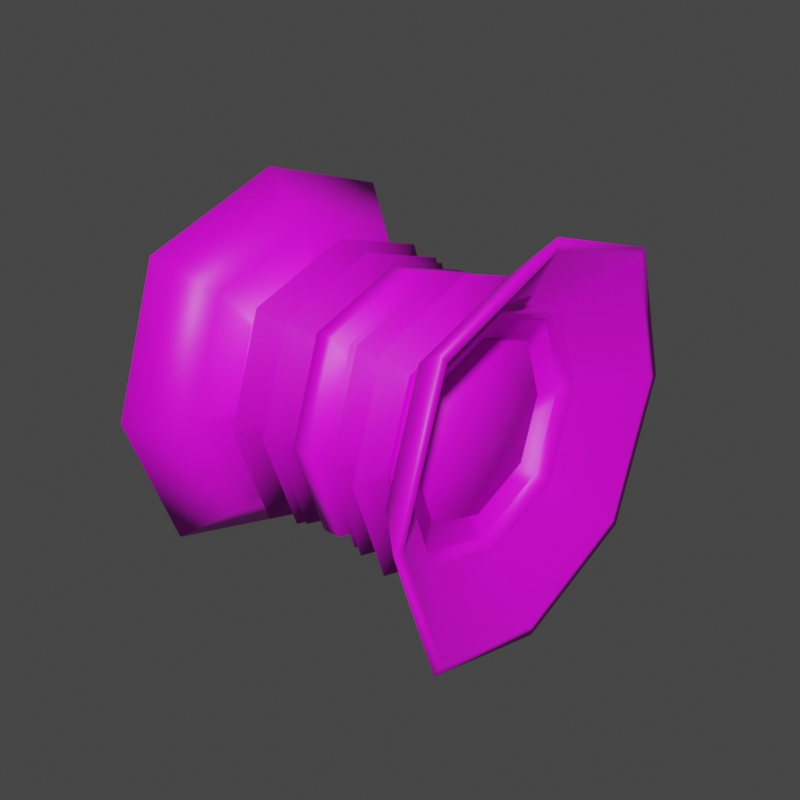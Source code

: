 # Source: 7.blend  (saved by Blender 3.2.14; exported with 4.5.12 LTS)
import bpy
from mathutils import Matrix  # noqa: F401  (used for matrix-valued properties, if any)

bpy.ops.wm.read_factory_settings(use_empty=True)
scene = bpy.context.scene
scene.name = 'Scene'

# ---- images (referenced by path relative to the original .blend; pixels are not part of the script)
import os
ASSET_DIR = os.environ.get("B2B_ASSET_DIR", "")  # directory of the original .blend (textures are referenced by path, not embedded)
HERE = os.path.dirname(os.path.abspath(__file__))  # packed textures are extracted next to this script under _unpacked/

def load_image(name, relpath, width, height, colorspace="sRGB"):
    """Load a texture the original file referenced (path relative to the .blend, or extracted next to this script)."""
    p = next((c for c in (os.path.join(HERE, relpath), os.path.join(ASSET_DIR, relpath)) if relpath and os.path.exists(c)), "")
    if p:
        img = bpy.data.images.load(p, check_existing=True)
        img.name = name
    else:  # same state as the original file: an image datablock whose file is absent (Cycles renders it pink)
        img = bpy.data.images.new(name, width, height)
        img.source = "FILE"
        img.filepath = "//" + (relpath or name)
    img.colorspace_settings.name = colorspace
    return img
img_wheel1 = load_image('Wheel1', 'Wheel1.png', 1024, 1024, 'sRGB')

# ---- materials (node trees are filled in below, after node groups)
mat_material_001 = bpy.data.materials.new('Material.001')
mat_material_001.use_transparent_shadow = False

# ---- material node trees
mat_material_001.use_nodes = True; mat_material_001.node_tree.nodes.clear()
_N = mat_material_001.node_tree.nodes; _L = mat_material_001.node_tree.links
n0 = _N.new('ShaderNodeBsdfPrincipled'); n0.name = 'Principled BSDF'; n0.location = (10, 300)
n0.distribution = 'GGX'
n0.subsurface_method = 'RANDOM_WALK_SKIN'
n0.inputs[3].default_value = 1.45
n0.inputs[27].default_value = (0.0, 0.0, 0.0, 1.0)
n0.inputs[28].default_value = 1.0
n1 = _N.new('ShaderNodeOutputMaterial'); n1.name = 'Material Output'; n1.location = (300, 300)
n2 = _N.new('ShaderNodeTexImage'); n2.name = 'Image Texture'; n2.location = (-369, 100)
n2.image = img_wheel1
_L.new(n0.outputs[0], n1.inputs[0])
_L.new(n2.outputs[0], n0.inputs[0])
n1.is_active_output = True

# ---- world
world_world = bpy.data.worlds.new('World'); scene.world = world_world
world_world.use_nodes = True; world_world.node_tree.nodes.clear()
_N = world_world.node_tree.nodes; _L = world_world.node_tree.links
n0 = _N.new('ShaderNodeOutputWorld'); n0.name = 'World Output'; n0.location = (300, 300)
n1 = _N.new('ShaderNodeBackground'); n1.name = 'Background'; n1.location = (10, 300)
n1.inputs[0].default_value = (0.05088, 0.05088, 0.05088, 1.0)
_L.new(n1.outputs[0], n0.inputs[0])
n0.is_active_output = True
world_world.color = (0.05088, 0.05088, 0.05088)
world_world.use_sun_shadow = False
world_world.sun_shadow_jitter_overblur = 0.0

# ---- meshes
me_cube_001 = bpy.data.meshes.new('Cube.001')
me_cube_001.from_pydata([(-1.415, -1.155, -1.13), (-1.415, -1.156, 1.127), (-1.415, 1.155, -1.13), (-1.415, 1.156, 1.127), (1.0, -0.8163, -0.7979), (1.0, -0.8172, 0.7976), (1.0, 0.8163, -0.7979), (1.0, 0.8172, 0.7976), (-1.415, -1.554, 0.01229), (-1.415, 1.554, 0.01229), (1.0, 1.098, 0.009385), (1.0, -1.098, 0.009385), (-1.415, -6.075e-09, -1.517), (-1.415, -6.075e-09, 1.517), (1.0, 1.571e-09, -1.073), (1.0, 1.571e-09, 1.073), (-1.415, -3.852e-09, -1.722), (-1.415, -1.307, -1.297), (-1.415, -1.765, 0.01296), (-1.415, -1.308, 1.295), (-1.415, -3.852e-09, 1.722), (-1.415, 1.308, 1.295), (-1.415, 1.765, 0.01296), (-1.415, 1.307, -1.297), (1.415, 1.765, 0.01296), (1.415, 1.307, -1.297), (1.415, -3.852e-09, -1.722), (1.415, -3.852e-09, 1.722), (1.415, -1.308, 1.295), (1.415, -1.765, 0.01296), (1.415, -1.307, -1.297), (1.415, 1.308, 1.295), (-0.728, 0.7835, 0.01158), (-0.728, -0.9927, 0.009048), (-0.728, 0.0, -0.7606), (-0.728, 0.0, 0.9704), (-0.728, -0.5846, -0.5582), (-0.728, -0.5867, 0.5576), (-0.728, 0.5867, 0.6222), (-0.728, 0.5846, -0.5582), (0.7747, -0.9927, 0.009048), (0.7747, 0.9927, 0.009048), (0.7747, -2.919e-09, -0.7802), (0.7747, 0.0, 0.9704), (0.7747, 0.5988, -0.5586), (0.7747, -0.6009, 0.5581), (0.7747, -0.5988, -0.5586), (0.7747, 0.6009, 0.5581), (-0.6955, 0.0, -0.3796), (-0.6955, -0.2862, -0.288), (-0.6955, -0.3872, 0.004739), (-0.6955, -0.2862, 0.288), (-0.6955, 0.0, 0.3796), (-0.6955, 0.2862, 0.288), (-0.6955, 0.3872, 0.004739), (-0.6955, 0.2862, -0.288), (0.6955, 0.3872, 0.004739), (1.0, 1.0, -1.0), (0.6955, 0.0, -0.3796), (0.6955, 0.0, 0.3796), (0.6955, -0.2862, 0.288), (0.6955, -0.3872, 0.004739), (0.6955, -0.2862, -0.288), (1.0, 1.0, 1.0), (-0.8717, 0.0, -0.9704), (-0.8717, -0.7402, -0.7142), (-0.8717, -0.9927, 0.009048), (-0.8717, -0.7415, 0.7138), (-0.8717, 0.0, 0.9704), (-0.8717, 0.7415, 0.7138), (-0.8717, 0.9927, 0.009048), (-0.8717, 0.7402, -0.7142), (0.8693, 0.9927, 0.009048), (0.8693, 0.7402, -0.7142), (0.8693, 0.0, -0.9704), (0.8693, 0.0, 0.9704), (0.8693, -0.7415, 0.7138), (0.8693, -0.9927, 0.009048), (0.8693, -0.7402, -0.7142), (0.8693, 0.7415, 0.7138), (0.7747, 0.7968, 0.00842), (0.7747, 0.7402, -0.7142), (0.7747, 0.0, -0.9704), (0.7747, -2.919e-09, 0.7802), (0.7747, -0.7415, 0.7138), (0.7747, -0.7968, 0.00842), (0.7747, -0.7402, -0.7142), (0.7747, 0.7415, 0.7138), (0.8342, 0.0, 0.0102), (0.8342, -0.7968, 0.00842), (0.8342, 0.7968, 0.00842), (0.8342, -2.919e-09, -0.7802), (0.8342, -2.919e-09, 0.7802), (0.8342, 0.5988, -0.5586), (0.8342, -0.6009, 0.5581), (0.8342, -0.5988, -0.5586), (0.8342, 0.6009, 0.5581), (1.415, 1.657, 0.01262), (1.415, 1.229, -1.212), (1.415, -2.719e-09, -1.617), (1.415, -1.23, 1.21), (1.415, -2.719e-09, 1.617), (1.415, -1.229, -1.212), (1.415, -1.657, 0.01262), (1.415, 1.23, 1.21), (0.9895, 1.137, 0.009508), (0.9895, -0.8448, 0.8281), (0.9895, -0.8439, -0.8283), (0.9895, 0.8448, 0.8281), (0.9895, 0.8439, -0.8283), (0.9895, 1.167e-09, -1.11), (0.9895, 1.167e-09, 1.11), (0.9895, -1.137, 0.009508), (0.7063, 0.9927, 0.009048), (0.7063, 0.7402, -0.7142), (0.7063, 0.0, -0.9704), (0.7063, 0.0, 0.9704), (0.7063, -0.7415, 0.7138), (0.7063, -0.9927, 0.009048), (0.7063, -0.7402, -0.7142), (0.7063, 0.7415, 0.7138), (0.7063, 0.7968, 0.00842), (0.7063, 0.5988, -0.5586), (0.7063, -2.919e-09, -0.7802), (0.7063, -2.919e-09, 0.7802), (0.7063, -0.6009, 0.5581), (0.7063, -0.7968, 0.00842), (0.7063, -0.5988, -0.5586), (0.7063, 0.6009, 0.5581), (-1.0, 0.0, -1.32), (-1.0, -1.0, -1.0), (-1.0, -1.353, 0.0102), (-1.0, -1.0, 1.0), (-1.0, 0.0, 1.32), (-1.0, 1.0, 1.0), (-1.0, 1.353, 0.0102), (-1.0, 1.0, -1.0), (1.0, 1.353, 0.0102), (0.6955, 0.2862, -0.288), (1.0, 0.0, -1.32), (1.0, 0.0, 1.32), (1.0, -1.0, 1.0), (1.0, -1.353, 0.0102), (1.0, -1.0, -1.0), (0.6955, 0.2862, 0.288), (-0.728, 0.0, -0.9704), (-0.728, -0.7402, -0.7142), (-0.728, -0.7824, 0.008375), (-0.728, -0.7415, 0.7138), (-0.728, 0.009552, 0.7639), (-0.728, 0.7415, 0.7884), (-0.728, 0.9927, 0.009048), (-0.728, 0.7402, -0.7142), (-0.9277, 0.0, 0.0102), (-0.9277, 0.7835, 0.01158), (-0.9277, -0.7824, 0.008375), (-0.9277, 0.0, -0.7606), (-0.9277, 0.009552, 0.7639), (-0.9277, -0.5846, -0.5582), (-0.9277, -0.5867, 0.5576), (-0.9277, 0.5867, 0.6222), (-0.9277, 0.5846, -0.5582), (-0.6324, 0.0, -1.265), (-0.6324, -0.9555, -0.9588), (-0.6324, -1.293, 0.01305), (-0.6324, -0.9555, 0.9588), (-0.6324, 0.0, 1.265), (-0.6324, 0.9555, 0.9588), (-0.6324, 1.293, 0.01305), (-0.6324, 0.9555, -0.9588), (0.6324, 1.293, 0.01305), (0.6324, 0.9555, -0.9588), (0.6324, 0.0, -1.265), (0.6324, 0.0, 1.265), (0.6324, -0.9555, 0.9588), (0.6324, -1.293, 0.01305), (0.6324, -0.9555, -0.9588), (0.6324, 0.9555, 0.9588), (-0.4254, 0.0, -0.4895), (-0.4254, -0.3683, -0.3716), (-0.4254, -0.4982, 0.007036), (-0.4254, -0.3683, 0.3716), (-0.4254, 0.0, 0.4895), (-0.4254, 0.3683, 0.3716), (-0.4254, 0.4982, 0.007036), (-0.4254, 0.3683, -0.3716), (0.4254, 0.4982, 0.007036), (0.4254, 0.3683, -0.3716), (0.4254, 0.0, -0.4895), (0.4254, 0.0, 0.4895), (0.4254, -0.3683, 0.3716), (0.4254, -0.4982, 0.007036), (0.4254, -0.3683, -0.3716), (0.4254, 0.3683, 0.3716), (-0.3551, 0.0, -1.206), (-0.3551, -0.9095, -0.915), (-0.3551, -1.23, 0.01479), (-0.3551, -0.9095, 0.915), (-0.3551, 0.0, 1.206), (-0.3551, 0.9095, 0.915), (-0.3551, 1.23, 0.01479), (-0.3551, 0.9095, -0.915), (0.3551, 1.23, 0.01479), (0.3551, 0.9095, -0.915), (0.3551, 0.0, -1.206), (0.3551, 0.0, 1.206), (0.3551, -0.9095, 0.915), (0.3551, -1.23, 0.01479), (0.3551, -0.9095, -0.915), (0.3551, 0.9095, 0.915), (-0.1838, 0.0, -0.4533), (-0.1838, -0.3401, -0.3444), (-0.1838, -0.46, 0.007845), (-0.1838, -0.3401, 0.3444), (-0.1838, 0.0, 0.4533), (-0.1838, 0.3401, 0.3444), (-0.1838, 0.46, 0.007845), (-0.1838, 0.3401, -0.3444), (0.1838, 0.46, 0.007845), (0.1838, 0.3401, -0.3444), (0.1838, 0.0, -0.4533), (0.1838, 0.0, 0.4533), (0.1838, -0.3401, 0.3444), (0.1838, -0.46, 0.007845), (0.1838, -0.3401, -0.3444), (0.1838, 0.3401, 0.3444), (-0.2665, 0.0, -1.174), (-0.2665, -0.8832, -0.8913), (-0.2665, -1.195, 0.01713), (-0.2665, -0.8832, 0.8913), (-0.2665, 0.0, 1.174), (-0.2665, 0.8832, 0.8913), (-0.2665, 1.195, 0.01713), (-0.2665, 0.8832, -0.8913), (0.2665, 1.195, 0.01713), (0.2665, 0.8832, -0.8913), (0.2665, 0.0, -1.174), (0.2665, 0.0, 1.174), (0.2665, -0.8832, 0.8913), (0.2665, -1.195, 0.01713), (0.2665, -0.8832, -0.8913), (0.2665, 0.8832, 0.8913), (-0.1364, -4.12e-09, -0.5272), (-0.1364, -0.3949, -0.4009), (-0.1364, -0.5342, 0.01003), (-0.1364, -0.3949, 0.4009), (-0.1364, -4.12e-09, 0.5272), (-0.1364, 0.3949, 0.4009), (-0.1364, 0.5342, 0.01003), (-0.1364, 0.3949, -0.4009), (0.1364, 0.5342, 0.01003), (0.1364, 0.3949, -0.4009), (0.1364, -4.12e-09, -0.5272), (0.1364, -4.12e-09, 0.5272), (0.1364, -0.3949, 0.4009), (0.1364, -0.5342, 0.01003), (0.1364, -0.3949, -0.4009), (0.1364, 0.3949, 0.4009), (-0.08104, -9.063e-09, -1.157), (-0.08104, -0.8687, -0.8789), (-0.08104, -1.175, 0.01905), (-0.08104, -0.8687, 0.8789), (-0.08104, -9.063e-09, 1.157), (-0.08104, 0.8687, 0.8789), (-0.08104, 1.175, 0.01905), (-0.08104, 0.8687, -0.8789), (0.08104, 1.175, 0.01905), (0.08104, 0.8687, -0.8789), (0.08104, -9.063e-09, -1.157), (0.08104, -9.063e-09, 1.157), (0.08104, -0.8687, 0.8789), (0.08104, -1.175, 0.01905), (0.08104, -0.8687, -0.8789), (0.08104, 0.8687, 0.8789)], [], [(65, 66, 33, 146), (264, 263, 273, 266), (75, 76, 84, 43), (271, 270, 261, 260), (258, 268, 272, 259), (269, 262, 261, 270), (272, 271, 260, 259), (72, 79, 87, 41), (265, 264, 266, 267), (66, 67, 148, 33), (71, 64, 145, 152), (78, 74, 82, 86), (273, 263, 262, 269), (265, 267, 268, 258), (74, 73, 81, 82), (70, 71, 152, 151), (0, 12, 16, 17), (1, 8, 18, 19), (3, 13, 20, 21), (2, 9, 22, 23), (97, 98, 25, 24), (98, 99, 26, 25), (100, 101, 27, 28), (102, 103, 29, 30), (8, 0, 17, 18), (9, 3, 21, 22), (104, 97, 24, 31), (103, 100, 28, 29), (12, 2, 23, 16), (13, 1, 19, 20), (99, 102, 30, 26), (101, 104, 31, 27), (36, 147, 155, 158), (39, 34, 156, 161), (147, 37, 159, 155), (32, 39, 161, 154), (67, 68, 35, 148), (68, 69, 150, 35), (64, 65, 146, 145), (69, 70, 151, 150), (44, 80, 90, 93), (83, 45, 94, 92), (80, 47, 96, 90), (46, 42, 91, 95), (79, 75, 43, 87), (73, 72, 41, 81), (76, 77, 40, 84), (77, 78, 86, 40), (17, 16, 129, 130), (19, 18, 131, 132), (21, 20, 133, 134), (23, 22, 135, 136), (24, 25, 57, 137), (25, 26, 139, 57), (28, 27, 140, 141), (30, 29, 142, 143), (18, 17, 130, 131), (22, 21, 134, 135), (31, 24, 137, 63), (29, 28, 141, 142), (16, 23, 136, 129), (20, 19, 132, 133), (26, 30, 143, 139), (27, 31, 63, 140), (12, 0, 65, 64), (8, 1, 67, 66), (13, 3, 69, 68), (9, 2, 71, 70), (6, 10, 72, 73), (14, 6, 73, 74), (15, 5, 76, 75), (11, 4, 78, 77), (0, 8, 66, 65), (3, 9, 70, 69), (10, 7, 79, 72), (5, 11, 77, 76), (2, 12, 64, 71), (1, 13, 68, 67), (4, 14, 74, 78), (7, 15, 75, 79), (47, 80, 121, 128), (86, 82, 115, 119), (46, 85, 126, 127), (84, 40, 118, 117), (41, 87, 120, 113), (45, 83, 124, 125), (44, 42, 123, 122), (40, 86, 119, 118), (88, 92, 94, 89), (91, 88, 89, 95), (93, 90, 88, 91), (90, 96, 92, 88), (47, 83, 92, 96), (45, 85, 89, 94), (85, 46, 95, 89), (42, 44, 93, 91), (111, 108, 104, 101), (110, 107, 102, 99), (112, 106, 100, 103), (108, 105, 97, 104), (107, 112, 103, 102), (106, 111, 101, 100), (109, 110, 99, 98), (105, 109, 98, 97), (10, 6, 109, 105), (6, 14, 110, 109), (5, 15, 111, 106), (4, 11, 112, 107), (7, 10, 105, 108), (11, 5, 106, 112), (14, 4, 107, 110), (15, 7, 108, 111), (121, 122, 114, 113), (122, 123, 115, 114), (125, 124, 116, 117), (127, 126, 118, 119), (128, 121, 113, 120), (126, 125, 117, 118), (123, 127, 119, 115), (124, 128, 120, 116), (85, 45, 125, 126), (87, 43, 116, 120), (81, 41, 113, 114), (42, 46, 127, 123), (82, 81, 114, 115), (83, 47, 128, 124), (43, 84, 117, 116), (80, 44, 122, 121), (48, 49, 130, 129), (50, 51, 132, 131), (52, 53, 134, 133), (54, 55, 136, 135), (138, 56, 137, 57), (58, 138, 57, 139), (59, 60, 141, 140), (61, 62, 143, 142), (49, 50, 131, 130), (53, 54, 135, 134), (56, 144, 63, 137), (60, 61, 142, 141), (55, 48, 129, 136), (51, 52, 133, 132), (62, 58, 139, 143), (144, 59, 140, 63), (36, 34, 145, 146), (37, 147, 33, 148), (38, 149, 35, 150), (39, 32, 151, 152), (147, 36, 146, 33), (32, 38, 150, 151), (34, 39, 152, 145), (149, 37, 148, 35), (153, 157, 160, 154), (156, 153, 154, 161), (158, 155, 153, 156), (155, 159, 157, 153), (149, 38, 160, 157), (34, 36, 158, 156), (37, 149, 157, 159), (38, 32, 154, 160), (162, 163, 49, 48), (164, 165, 51, 50), (166, 167, 53, 52), (168, 169, 55, 54), (171, 170, 56, 138), (172, 171, 138, 58), (173, 174, 60, 59), (175, 176, 62, 61), (163, 164, 50, 49), (167, 168, 54, 53), (170, 177, 144, 56), (174, 175, 61, 60), (169, 162, 48, 55), (165, 166, 52, 51), (176, 172, 58, 62), (177, 173, 59, 144), (178, 179, 163, 162), (180, 181, 165, 164), (182, 183, 167, 166), (184, 185, 169, 168), (187, 186, 170, 171), (188, 187, 171, 172), (189, 190, 174, 173), (191, 192, 176, 175), (179, 180, 164, 163), (183, 184, 168, 167), (186, 193, 177, 170), (190, 191, 175, 174), (185, 178, 162, 169), (181, 182, 166, 165), (192, 188, 172, 176), (193, 189, 173, 177), (194, 195, 179, 178), (196, 197, 181, 180), (198, 199, 183, 182), (200, 201, 185, 184), (203, 202, 186, 187), (204, 203, 187, 188), (205, 206, 190, 189), (207, 208, 192, 191), (195, 196, 180, 179), (199, 200, 184, 183), (202, 209, 193, 186), (206, 207, 191, 190), (201, 194, 178, 185), (197, 198, 182, 181), (208, 204, 188, 192), (209, 205, 189, 193), (210, 211, 195, 194), (212, 213, 197, 196), (214, 215, 199, 198), (216, 217, 201, 200), (219, 218, 202, 203), (220, 219, 203, 204), (221, 222, 206, 205), (223, 224, 208, 207), (211, 212, 196, 195), (215, 216, 200, 199), (218, 225, 209, 202), (222, 223, 207, 206), (217, 210, 194, 201), (213, 214, 198, 197), (224, 220, 204, 208), (225, 221, 205, 209), (226, 227, 211, 210), (228, 229, 213, 212), (230, 231, 215, 214), (232, 233, 217, 216), (235, 234, 218, 219), (236, 235, 219, 220), (237, 238, 222, 221), (239, 240, 224, 223), (227, 228, 212, 211), (231, 232, 216, 215), (234, 241, 225, 218), (238, 239, 223, 222), (233, 226, 210, 217), (229, 230, 214, 213), (240, 236, 220, 224), (241, 237, 221, 225), (242, 243, 227, 226), (244, 245, 229, 228), (246, 247, 231, 230), (248, 249, 233, 232), (251, 250, 234, 235), (252, 251, 235, 236), (253, 254, 238, 237), (255, 256, 240, 239), (243, 244, 228, 227), (247, 248, 232, 231), (250, 257, 241, 234), (254, 255, 239, 238), (249, 242, 226, 233), (245, 246, 230, 229), (256, 252, 236, 240), (257, 253, 237, 241), (258, 259, 243, 242), (260, 261, 245, 244), (262, 263, 247, 246), (264, 265, 249, 248), (267, 266, 250, 251), (268, 267, 251, 252), (269, 270, 254, 253), (271, 272, 256, 255), (259, 260, 244, 243), (263, 264, 248, 247), (266, 273, 257, 250), (270, 271, 255, 254), (265, 258, 242, 249), (261, 262, 246, 245), (272, 268, 252, 256), (273, 269, 253, 257)])
me_cube_001.polygons.foreach_set('use_smooth', [True] * 272)
_uv = me_cube_001.uv_layers.new(name='UVMap')
_uv.uv.foreach_set('vector', [0.1926, 0.07963, 0.2775, 0.07231, 0.2775, 0.07231, 0.1926, 0.07963, 0.5013, 0.3706, 0.6911, 0.4367, 0.7456, 0.5, 0.5013, 0.3794, 0.59, 0.625, 0.5838, 0.7094, 0.5838, 0.7094, 0.59, 0.625, 0.5013, 0.8706, 0.625, 0.8706, 0.625, 0.8794, 0.5013, 0.8794, 0.2456, 0.625, 0.2544, 0.625, 0.2544, 0.75, 0.2456, 0.75, 0.7456, 0.625, 0.7544, 0.625, 0.6883, 0.8161, 0.625, 0.8706, 0.2544, 0.75, 0.5013, 0.8706, 0.5013, 0.8794, 0.3089, 0.8133, 0.5011, 0.5333, 0.5838, 0.5406, 0.5838, 0.5406, 0.5011, 0.5333, 0.3089, 0.4367, 0.5013, 0.3706, 0.5013, 0.3794, 0.2544, 0.5, 0.2775, 0.07231, 0.3601, 0.07963, 0.3601, 0.07963, 0.2775, 0.07231, 0.1926, 0.2485, 0.1865, 0.1641, 0.1865, 0.1641, 0.1926, 0.2485, 0.4163, 0.7094, 0.4102, 0.625, 0.4102, 0.625, 0.4163, 0.7094, 0.7456, 0.5, 0.7544, 0.5, 0.7544, 0.625, 0.7456, 0.625, 0.2456, 0.5, 0.2544, 0.5, 0.2544, 0.625, 0.2456, 0.625, 0.4102, 0.625, 0.4163, 0.5406, 0.4163, 0.5406, 0.4102, 0.625, 0.2775, 0.2558, 0.1926, 0.2485, 0.1926, 0.2485, 0.2775, 0.2558, 0.1532, 0.06286, 0.1489, 0.1592, 0.1343, 0.1592, 0.1361, 0.04606, 0.3449, 0.06287, 0.2502, 0.05769, 0.2503, 0.04392, 0.3619, 0.04606, 0.3449, 0.2555, 0.3493, 0.1592, 0.3638, 0.1592, 0.3619, 0.2723, 0.1532, 0.2555, 0.2502, 0.2606, 0.2503, 0.2744, 0.1361, 0.2723, 0.5012, 0.5168, 0.3958, 0.5204, 0.3871, 0.5119, 0.5012, 0.5098, 0.3958, 0.5204, 0.3927, 0.625, 0.3853, 0.625, 0.3871, 0.5119, 0.6042, 0.7296, 0.6073, 0.625, 0.6147, 0.625, 0.6129, 0.7381, 0.3958, 0.7296, 0.5012, 0.7332, 0.5012, 0.7402, 0.3871, 0.7381, 0.2502, 0.05769, 0.1532, 0.06286, 0.1361, 0.04606, 0.2503, 0.04392, 0.2502, 0.2606, 0.3449, 0.2555, 0.3619, 0.2723, 0.2503, 0.2744, 0.6042, 0.5204, 0.5012, 0.5168, 0.5012, 0.5098, 0.6129, 0.5119, 0.5012, 0.7332, 0.6042, 0.7296, 0.6129, 0.7381, 0.5012, 0.7402, 0.1489, 0.1592, 0.1532, 0.2555, 0.1361, 0.2723, 0.1343, 0.1592, 0.3493, 0.1592, 0.3449, 0.06287, 0.3619, 0.04606, 0.3638, 0.1592, 0.3927, 0.625, 0.3958, 0.7296, 0.3871, 0.7381, 0.3853, 0.625, 0.6073, 0.625, 0.6042, 0.5204, 0.6129, 0.5119, 0.6147, 0.625, 0.24, 0.07049, 0.3028, 0.06146, 0.3028, 0.06146, 0.24, 0.07049, 0.24, 0.1971, 0.2314, 0.1338, 0.2314, 0.1338, 0.24, 0.1971, 0.3028, 0.06146, 0.3636, 0.07044, 0.3636, 0.07044, 0.3028, 0.06146, 0.3032, 0.2062, 0.24, 0.1971, 0.24, 0.1971, 0.3032, 0.2062, 0.3601, 0.07963, 0.3663, 0.1641, 0.3663, 0.1641, 0.3601, 0.07963, 0.3663, 0.1641, 0.3601, 0.2485, 0.3601, 0.2485, 0.3663, 0.1641, 0.1865, 0.1641, 0.1926, 0.07963, 0.1926, 0.07963, 0.1865, 0.1641, 0.3601, 0.2485, 0.2775, 0.2558, 0.2775, 0.2558, 0.3601, 0.2485, 0.4368, 0.56, 0.5011, 0.5514, 0.5011, 0.5514, 0.4368, 0.56, 0.5709, 0.625, 0.5633, 0.69, 0.5633, 0.69, 0.5709, 0.625, 0.5011, 0.5514, 0.5633, 0.56, 0.5633, 0.56, 0.5011, 0.5514, 0.4368, 0.69, 0.4293, 0.625, 0.4293, 0.625, 0.4368, 0.69, 0.5838, 0.5406, 0.59, 0.625, 0.59, 0.625, 0.5838, 0.5406, 0.4163, 0.5406, 0.5011, 0.5333, 0.5011, 0.5333, 0.4163, 0.5406, 0.5838, 0.7094, 0.5011, 0.7167, 0.5011, 0.7167, 0.5838, 0.7094, 0.5011, 0.7167, 0.4163, 0.7094, 0.4163, 0.7094, 0.5011, 0.7167, 0.3871, 0.01188, 0.3853, 0.125, 0.375, 0.125, 0.375, 0.0, 0.6129, 0.01188, 0.5012, 0.009737, 0.5013, 0.0, 0.625, 0.0, 0.6129, 0.2381, 0.6147, 0.125, 0.625, 0.125, 0.625, 0.25, 0.3871, 0.2381, 0.5012, 0.2402, 0.5013, 0.25, 0.375, 0.25, 0.5012, 0.5098, 0.3871, 0.5119, 0.375, 0.5, 0.5013, 0.5, 0.3871, 0.5119, 0.3853, 0.625, 0.375, 0.625, 0.375, 0.5, 0.6129, 0.7381, 0.6147, 0.625, 0.625, 0.625, 0.625, 0.75, 0.3871, 0.7381, 0.5012, 0.7402, 0.5013, 0.75, 0.375, 0.75, 0.5012, 0.009737, 0.3871, 0.01188, 0.375, 0.0, 0.5013, 0.0, 0.5012, 0.2402, 0.6129, 0.2381, 0.625, 0.25, 0.5013, 0.25, 0.6129, 0.5119, 0.5012, 0.5098, 0.5013, 0.5, 0.625, 0.5, 0.5012, 0.7402, 0.6129, 0.7381, 0.625, 0.75, 0.5013, 0.75, 0.3853, 0.125, 0.3871, 0.2381, 0.375, 0.25, 0.375, 0.125, 0.6147, 0.125, 0.6129, 0.01188, 0.625, 0.0, 0.625, 0.125, 0.3853, 0.625, 0.3871, 0.7381, 0.375, 0.75, 0.375, 0.625, 0.6147, 0.625, 0.6129, 0.5119, 0.625, 0.5, 0.625, 0.625, 0.4507, 0.125, 0.4529, 0.07757, 0.4588, 0.08342, 0.4558, 0.125, 0.5006, 0.07503, 0.5472, 0.07758, 0.5413, 0.08343, 0.5006, 0.07982, 0.5494, 0.125, 0.5472, 0.1724, 0.5413, 0.1666, 0.5443, 0.125, 0.5006, 0.1749, 0.4529, 0.1724, 0.4588, 0.1666, 0.5006, 0.1701, 0.4042, 0.5287, 0.5012, 0.5235, 0.5011, 0.5333, 0.4163, 0.5406, 0.3999, 0.625, 0.4042, 0.5287, 0.4163, 0.5406, 0.4102, 0.625, 0.6002, 0.625, 0.5958, 0.7213, 0.5838, 0.7094, 0.59, 0.625, 0.5012, 0.7265, 0.4042, 0.7213, 0.4163, 0.7094, 0.5011, 0.7167, 0.4529, 0.07757, 0.5006, 0.07503, 0.5006, 0.07982, 0.4588, 0.08342, 0.5472, 0.1724, 0.5006, 0.1749, 0.5006, 0.1701, 0.5413, 0.1666, 0.5012, 0.5235, 0.5958, 0.5287, 0.5838, 0.5406, 0.5011, 0.5333, 0.5958, 0.7213, 0.5012, 0.7265, 0.5011, 0.7167, 0.5838, 0.7094, 0.4529, 0.1724, 0.4507, 0.125, 0.4558, 0.125, 0.4588, 0.1666, 0.5472, 0.07758, 0.5494, 0.125, 0.5443, 0.125, 0.5413, 0.08343, 0.4042, 0.7213, 0.3999, 0.625, 0.4102, 0.625, 0.4163, 0.7094, 0.5958, 0.5287, 0.6002, 0.625, 0.59, 0.625, 0.5838, 0.5406, 0.5633, 0.56, 0.5011, 0.5514, 0.5011, 0.5514, 0.5633, 0.56, 0.4163, 0.7094, 0.4102, 0.625, 0.4102, 0.625, 0.4163, 0.7094, 0.4368, 0.69, 0.5011, 0.6986, 0.5011, 0.6986, 0.4368, 0.69, 0.5838, 0.7094, 0.5011, 0.7167, 0.5011, 0.7167, 0.5838, 0.7094, 0.5011, 0.5333, 0.5838, 0.5406, 0.5838, 0.5406, 0.5011, 0.5333, 0.5633, 0.69, 0.5709, 0.625, 0.5709, 0.625, 0.5633, 0.69, 0.4368, 0.56, 0.4293, 0.625, 0.4293, 0.625, 0.4368, 0.56, 0.5011, 0.7167, 0.4163, 0.7094, 0.4163, 0.7094, 0.5011, 0.7167, 0.5013, 0.625, 0.5709, 0.625, 0.5633, 0.69, 0.5011, 0.6986, 0.4293, 0.625, 0.5013, 0.625, 0.5011, 0.6986, 0.4368, 0.69, 0.4368, 0.56, 0.5011, 0.5514, 0.5013, 0.625, 0.4293, 0.625, 0.5011, 0.5514, 0.5633, 0.56, 0.5709, 0.625, 0.5013, 0.625, 0.5633, 0.56, 0.5709, 0.625, 0.5709, 0.625, 0.5633, 0.56, 0.5633, 0.69, 0.5011, 0.6986, 0.5011, 0.6986, 0.5633, 0.69, 0.5011, 0.6986, 0.4368, 0.69, 0.4368, 0.69, 0.5011, 0.6986, 0.4293, 0.625, 0.4368, 0.56, 0.4368, 0.56, 0.4293, 0.625, 0.604, 0.625, 0.6002, 0.5244, 0.6042, 0.5204, 0.6073, 0.625, 0.3961, 0.625, 0.3998, 0.7256, 0.3958, 0.7296, 0.3927, 0.625, 0.5012, 0.73, 0.6002, 0.7256, 0.6042, 0.7296, 0.5012, 0.7332, 0.6002, 0.5244, 0.5012, 0.52, 0.5012, 0.5168, 0.6042, 0.5204, 0.3998, 0.7256, 0.5012, 0.73, 0.5012, 0.7332, 0.3958, 0.7296, 0.6002, 0.7256, 0.604, 0.625, 0.6073, 0.625, 0.6042, 0.7296, 0.3998, 0.5244, 0.3961, 0.625, 0.3927, 0.625, 0.3958, 0.5204, 0.5012, 0.52, 0.3998, 0.5244, 0.3958, 0.5204, 0.5012, 0.5168, 0.5012, 0.5235, 0.4042, 0.5287, 0.3998, 0.5244, 0.5012, 0.52, 0.4042, 0.5287, 0.3999, 0.625, 0.3961, 0.625, 0.3998, 0.5244, 0.5958, 0.7213, 0.6002, 0.625, 0.604, 0.625, 0.6002, 0.7256, 0.4042, 0.7213, 0.5012, 0.7265, 0.5012, 0.73, 0.3998, 0.7256, 0.5958, 0.5287, 0.5012, 0.5235, 0.5012, 0.52, 0.6002, 0.5244, 0.5012, 0.7265, 0.5958, 0.7213, 0.6002, 0.7256, 0.5012, 0.73, 0.3999, 0.625, 0.4042, 0.7213, 0.3998, 0.7256, 0.3961, 0.625, 0.6002, 0.625, 0.5958, 0.5287, 0.6002, 0.5244, 0.604, 0.625, 0.5011, 0.5514, 0.4368, 0.56, 0.4163, 0.5406, 0.5011, 0.5333, 0.4368, 0.56, 0.4293, 0.625, 0.4102, 0.625, 0.4163, 0.5406, 0.5633, 0.69, 0.5709, 0.625, 0.59, 0.625, 0.5838, 0.7094, 0.4368, 0.69, 0.5011, 0.6986, 0.5011, 0.7167, 0.4163, 0.7094, 0.5633, 0.56, 0.5011, 0.5514, 0.5011, 0.5333, 0.5838, 0.5406, 0.5011, 0.6986, 0.5633, 0.69, 0.5838, 0.7094, 0.5011, 0.7167, 0.4293, 0.625, 0.4368, 0.69, 0.4163, 0.7094, 0.4102, 0.625, 0.5709, 0.625, 0.5633, 0.56, 0.5838, 0.5406, 0.59, 0.625, 0.5011, 0.6986, 0.5633, 0.69, 0.5633, 0.69, 0.5011, 0.6986, 0.5838, 0.5406, 0.59, 0.625, 0.59, 0.625, 0.5838, 0.5406, 0.4163, 0.5406, 0.5011, 0.5333, 0.5011, 0.5333, 0.4163, 0.5406, 0.4293, 0.625, 0.4368, 0.69, 0.4368, 0.69, 0.4293, 0.625, 0.4102, 0.625, 0.4163, 0.5406, 0.4163, 0.5406, 0.4102, 0.625, 0.5709, 0.625, 0.5633, 0.56, 0.5633, 0.56, 0.5709, 0.625, 0.59, 0.625, 0.5838, 0.7094, 0.5838, 0.7094, 0.59, 0.625, 0.5011, 0.5514, 0.4368, 0.56, 0.4368, 0.56, 0.5011, 0.5514, 0.1518, 0.625, 0.1518, 0.75, 0.125, 0.75, 0.125, 0.625, 0.5013, 0.9732, 0.625, 0.9732, 0.625, 1.0, 0.5013, 1.0, 0.8482, 0.625, 0.8482, 0.5, 0.875, 0.5, 0.875, 0.625, 0.5013, 0.2768, 0.375, 0.2768, 0.375, 0.25, 0.5013, 0.25, 0.3482, 0.5, 0.5013, 0.4732, 0.5013, 0.5, 0.375, 0.5, 0.3482, 0.625, 0.3482, 0.5, 0.375, 0.5, 0.375, 0.625, 0.6518, 0.625, 0.625, 0.7768, 0.625, 0.75, 0.625, 0.625, 0.5013, 0.7768, 0.3482, 0.75, 0.375, 0.75, 0.5013, 0.75, 0.375, 0.9732, 0.5013, 0.9732, 0.5013, 1.0, 0.375, 1.0, 0.625, 0.2768, 0.5013, 0.2768, 0.5013, 0.25, 0.625, 0.25, 0.5013, 0.4732, 0.6518, 0.5, 0.625, 0.5, 0.5013, 0.5, 0.625, 0.7768, 0.5013, 0.7768, 0.5013, 0.75, 0.625, 0.75, 0.1518, 0.5, 0.1518, 0.625, 0.125, 0.625, 0.125, 0.5, 0.8482, 0.75, 0.8482, 0.625, 0.875, 0.625, 0.875, 0.75, 0.3482, 0.75, 0.3482, 0.625, 0.375, 0.625, 0.375, 0.75, 0.6518, 0.5, 0.6518, 0.625, 0.625, 0.625, 0.625, 0.5, 0.2068, 0.1017, 0.1982, 0.165, 0.1787, 0.165, 0.1848, 0.0806, 0.3304, 0.1017, 0.2696, 0.09271, 0.2697, 0.07328, 0.3523, 0.08061, 0.3326, 0.2286, 0.3393, 0.1661, 0.3585, 0.165, 0.3523, 0.2495, 0.2068, 0.2283, 0.27, 0.2375, 0.2697, 0.2567, 0.1848, 0.2495, 0.2696, 0.09271, 0.2068, 0.1017, 0.1848, 0.0806, 0.2697, 0.07328, 0.27, 0.2375, 0.3326, 0.2286, 0.3523, 0.2495, 0.2697, 0.2567, 0.1982, 0.165, 0.2068, 0.2283, 0.1848, 0.2495, 0.1787, 0.165, 0.3393, 0.1661, 0.3304, 0.1017, 0.3523, 0.08061, 0.3585, 0.165, 0.5013, 0.125, 0.5707, 0.126, 0.5641, 0.1886, 0.5014, 0.1974, 0.4297, 0.125, 0.5013, 0.125, 0.5014, 0.1974, 0.4382, 0.1883, 0.4382, 0.0617, 0.5011, 0.05267, 0.5013, 0.125, 0.4297, 0.125, 0.5011, 0.05267, 0.5619, 0.06165, 0.5707, 0.126, 0.5013, 0.125, 0.3725, 0.1348, 0.3658, 0.1974, 0.3658, 0.1974, 0.3725, 0.1348, 0.2314, 0.1338, 0.24, 0.07049, 0.24, 0.07049, 0.2314, 0.1338, 0.3636, 0.07044, 0.3725, 0.1348, 0.3725, 0.1348, 0.3636, 0.07044, 0.3658, 0.1974, 0.3032, 0.2062, 0.3032, 0.2062, 0.3658, 0.1974, 0.1607, 0.625, 0.1607, 0.75, 0.1518, 0.75, 0.1518, 0.625, 0.5013, 0.9643, 0.625, 0.9643, 0.625, 0.9732, 0.5013, 0.9732, 0.8393, 0.625, 0.8393, 0.5, 0.8482, 0.5, 0.8482, 0.625, 0.5013, 0.2857, 0.3738, 0.2869, 0.375, 0.2768, 0.5013, 0.2768, 0.3393, 0.5, 0.5013, 0.4643, 0.5013, 0.4732, 0.3482, 0.5, 0.3393, 0.625, 0.3393, 0.5, 0.3482, 0.5, 0.3482, 0.625, 0.6607, 0.625, 0.625, 0.7857, 0.625, 0.7768, 0.6518, 0.625, 0.5013, 0.7857, 0.3393, 0.75, 0.3482, 0.75, 0.5013, 0.7768, 0.3738, 0.9631, 0.5013, 0.9643, 0.5013, 0.9732, 0.375, 0.9732, 0.6262, 0.2869, 0.5013, 0.2857, 0.5013, 0.2768, 0.625, 0.2768, 0.5013, 0.4643, 0.6607, 0.5, 0.6518, 0.5, 0.5013, 0.4732, 0.625, 0.7857, 0.5013, 0.7857, 0.5013, 0.7768, 0.625, 0.7768, 0.1607, 0.5, 0.1607, 0.625, 0.1518, 0.625, 0.1518, 0.5, 0.8381, 0.7512, 0.8393, 0.625, 0.8482, 0.625, 0.8482, 0.75, 0.3393, 0.75, 0.3393, 0.625, 0.3482, 0.625, 0.3482, 0.75, 0.6607, 0.5, 0.6607, 0.625, 0.6518, 0.625, 0.6518, 0.5, 0.1732, 0.625, 0.1732, 0.75, 0.1607, 0.75, 0.1607, 0.625, 0.5013, 0.9518, 0.625, 0.9518, 0.625, 0.9643, 0.5013, 0.9643, 0.8268, 0.625, 0.8268, 0.5, 0.8393, 0.5, 0.8393, 0.625, 0.5013, 0.2982, 0.3714, 0.3018, 0.3738, 0.2869, 0.5013, 0.2857, 0.3268, 0.5, 0.5013, 0.4518, 0.5013, 0.4643, 0.3393, 0.5, 0.3268, 0.625, 0.3268, 0.5, 0.3393, 0.5, 0.3393, 0.625, 0.6732, 0.625, 0.625, 0.7982, 0.625, 0.7857, 0.6607, 0.625, 0.5013, 0.7982, 0.3268, 0.75, 0.3393, 0.75, 0.5013, 0.7857, 0.3714, 0.9482, 0.5013, 0.9518, 0.5013, 0.9643, 0.3738, 0.9631, 0.6286, 0.3018, 0.5013, 0.2982, 0.5013, 0.2857, 0.6262, 0.2869, 0.5013, 0.4518, 0.6732, 0.5, 0.6607, 0.5, 0.5013, 0.4643, 0.625, 0.7982, 0.5013, 0.7982, 0.5013, 0.7857, 0.625, 0.7857, 0.1732, 0.5, 0.1732, 0.625, 0.1607, 0.625, 0.1607, 0.5, 0.8232, 0.7536, 0.8268, 0.625, 0.8393, 0.625, 0.8381, 0.7512, 0.3268, 0.75, 0.3268, 0.625, 0.3393, 0.625, 0.3393, 0.75, 0.6732, 0.5, 0.6732, 0.625, 0.6607, 0.625, 0.6607, 0.5, 0.1859, 0.625, 0.1859, 0.75, 0.1732, 0.75, 0.1732, 0.625, 0.5013, 0.9391, 0.625, 0.9391, 0.625, 0.9518, 0.5013, 0.9518, 0.8141, 0.625, 0.8141, 0.5, 0.8268, 0.5, 0.8268, 0.625, 0.5013, 0.3109, 0.3677, 0.3182, 0.3714, 0.3018, 0.5013, 0.2982, 0.3141, 0.5, 0.5013, 0.4391, 0.5013, 0.4518, 0.3268, 0.5, 0.3141, 0.625, 0.3141, 0.5, 0.3268, 0.5, 0.3268, 0.625, 0.6859, 0.625, 0.625, 0.8109, 0.625, 0.7982, 0.6732, 0.625, 0.5013, 0.8109, 0.3141, 0.75, 0.3268, 0.75, 0.5013, 0.7982, 0.3677, 0.9318, 0.5013, 0.9391, 0.5013, 0.9518, 0.3714, 0.9482, 0.6323, 0.3182, 0.5013, 0.3109, 0.5013, 0.2982, 0.6286, 0.3018, 0.5013, 0.4391, 0.6859, 0.5, 0.6732, 0.5, 0.5013, 0.4518, 0.625, 0.8109, 0.5013, 0.8109, 0.5013, 0.7982, 0.625, 0.7982, 0.1859, 0.5, 0.1859, 0.625, 0.1732, 0.625, 0.1732, 0.5, 0.8068, 0.7573, 0.8141, 0.625, 0.8268, 0.625, 0.8232, 0.7536, 0.3141, 0.75, 0.3141, 0.625, 0.3268, 0.625, 0.3268, 0.75, 0.6859, 0.5, 0.6859, 0.625, 0.6732, 0.625, 0.6732, 0.5, 0.2033, 0.625, 0.2033, 0.75, 0.1859, 0.75, 0.1859, 0.625, 0.5013, 0.9217, 0.625, 0.9217, 0.625, 0.9391, 0.5013, 0.9391, 0.7967, 0.625, 0.7967, 0.5, 0.8141, 0.5, 0.8141, 0.625, 0.5013, 0.3283, 0.3604, 0.3429, 0.3677, 0.3182, 0.5013, 0.3109, 0.2967, 0.5, 0.5013, 0.4217, 0.5013, 0.4391, 0.3141, 0.5, 0.2967, 0.625, 0.2967, 0.5, 0.3141, 0.5, 0.3141, 0.625, 0.7033, 0.625, 0.625, 0.8283, 0.625, 0.8109, 0.6859, 0.625, 0.5013, 0.8283, 0.2967, 0.75, 0.3141, 0.75, 0.5013, 0.8109, 0.3604, 0.9071, 0.5013, 0.9217, 0.5013, 0.9391, 0.3677, 0.9318, 0.6396, 0.3429, 0.5013, 0.3283, 0.5013, 0.3109, 0.6323, 0.3182, 0.5013, 0.4217, 0.7033, 0.5, 0.6859, 0.5, 0.5013, 0.4391, 0.625, 0.8283, 0.5013, 0.8283, 0.5013, 0.8109, 0.625, 0.8109, 0.2033, 0.5, 0.2033, 0.625, 0.1859, 0.625, 0.1859, 0.5, 0.7821, 0.7646, 0.7967, 0.625, 0.8141, 0.625, 0.8068, 0.7573, 0.2967, 0.75, 0.2967, 0.625, 0.3141, 0.625, 0.3141, 0.75, 0.7033, 0.5, 0.7033, 0.625, 0.6859, 0.625, 0.6859, 0.5, 0.2239, 0.625, 0.2239, 0.75, 0.2033, 0.75, 0.2033, 0.625, 0.5013, 0.9011, 0.625, 0.9011, 0.625, 0.9217, 0.5013, 0.9217, 0.7761, 0.625, 0.7761, 0.5, 0.7967, 0.5, 0.7967, 0.625, 0.5013, 0.3489, 0.3463, 0.3776, 0.3604, 0.3429, 0.5013, 0.3283, 0.2761, 0.5, 0.5013, 0.4011, 0.5013, 0.4217, 0.2967, 0.5, 0.2761, 0.625, 0.2761, 0.5, 0.2967, 0.5, 0.2967, 0.625, 0.7239, 0.625, 0.625, 0.8489, 0.625, 0.8283, 0.7033, 0.625, 0.5013, 0.8489, 0.2761, 0.75, 0.2967, 0.75, 0.5013, 0.8283, 0.3463, 0.8724, 0.5013, 0.9011, 0.5013, 0.9217, 0.3604, 0.9071, 0.6537, 0.3776, 0.5013, 0.3489, 0.5013, 0.3283, 0.6396, 0.3429, 0.5013, 0.4011, 0.7239, 0.5, 0.7033, 0.5, 0.5013, 0.4217, 0.625, 0.8489, 0.5013, 0.8489, 0.5013, 0.8283, 0.625, 0.8283, 0.2239, 0.5, 0.2239, 0.625, 0.2033, 0.625, 0.2033, 0.5, 0.7474, 0.7787, 0.7761, 0.625, 0.7967, 0.625, 0.7821, 0.7646, 0.2761, 0.75, 0.2761, 0.625, 0.2967, 0.625, 0.2967, 0.75, 0.7239, 0.5, 0.7239, 0.625, 0.7033, 0.625, 0.7033, 0.5, 0.2336, 0.625, 0.2336, 0.75, 0.2239, 0.75, 0.2239, 0.625, 0.5013, 0.8914, 0.625, 0.8914, 0.625, 0.9011, 0.5013, 0.9011, 0.7664, 0.625, 0.7664, 0.5, 0.7761, 0.5, 0.7761, 0.625, 0.5013, 0.3586, 0.3333, 0.4003, 0.3463, 0.3776, 0.5013, 0.3489, 0.2664, 0.5, 0.5013, 0.3914, 0.5013, 0.4011, 0.2761, 0.5, 0.2664, 0.625, 0.2664, 0.5, 0.2761, 0.5, 0.2761, 0.625, 0.7336, 0.625, 0.625, 0.8586, 0.625, 0.8489, 0.7239, 0.625, 0.5013, 0.8586, 0.2664, 0.75, 0.2761, 0.75, 0.5013, 0.8489, 0.3333, 0.8497, 0.5013, 0.8914, 0.5013, 0.9011, 0.3463, 0.8724, 0.6667, 0.4003, 0.5013, 0.3586, 0.5013, 0.3489, 0.6537, 0.3776, 0.5013, 0.3914, 0.7336, 0.5, 0.7239, 0.5, 0.5013, 0.4011, 0.625, 0.8586, 0.5013, 0.8586, 0.5013, 0.8489, 0.625, 0.8489, 0.2336, 0.5, 0.2336, 0.625, 0.2239, 0.625, 0.2239, 0.5, 0.7247, 0.7917, 0.7664, 0.625, 0.7761, 0.625, 0.7474, 0.7787, 0.2664, 0.75, 0.2664, 0.625, 0.2761, 0.625, 0.2761, 0.75, 0.7336, 0.5, 0.7336, 0.625, 0.7239, 0.625, 0.7239, 0.5, 0.2456, 0.625, 0.2456, 0.75, 0.2336, 0.75, 0.2336, 0.625, 0.5013, 0.8794, 0.625, 0.8794, 0.625, 0.8914, 0.5013, 0.8914, 0.7544, 0.625, 0.7544, 0.5, 0.7664, 0.5, 0.7664, 0.625, 0.5013, 0.3706, 0.3089, 0.4367, 0.3333, 0.4003, 0.5013, 0.3586, 0.2544, 0.5, 0.5013, 0.3794, 0.5013, 0.3914, 0.2664, 0.5, 0.2544, 0.625, 0.2544, 0.5, 0.2664, 0.5, 0.2664, 0.625, 0.7456, 0.625, 0.625, 0.8706, 0.625, 0.8586, 0.7336, 0.625, 0.5013, 0.8706, 0.2544, 0.75, 0.2664, 0.75, 0.5013, 0.8586, 0.3089, 0.8133, 0.5013, 0.8794, 0.5013, 0.8914, 0.3333, 0.8497, 0.6911, 0.4367, 0.5013, 0.3706, 0.5013, 0.3586, 0.6667, 0.4003, 0.5013, 0.3794, 0.7456, 0.5, 0.7336, 0.5, 0.5013, 0.3914, 0.625, 0.8706, 0.5013, 0.8706, 0.5013, 0.8586, 0.625, 0.8586, 0.2456, 0.5, 0.2456, 0.625, 0.2336, 0.625, 0.2336, 0.5, 0.6883, 0.8161, 0.7544, 0.625, 0.7664, 0.625, 0.7247, 0.7917, 0.2544, 0.75, 0.2544, 0.625, 0.2664, 0.625, 0.2664, 0.75, 0.7456, 0.5, 0.7456, 0.625, 0.7336, 0.625, 0.7336, 0.5])
me_cube_001.materials.append(mat_material_001)
me_cube_001.use_mirror_z = True
me_cube_001.use_paint_bone_selection = False
me_cube_001.use_paint_mask = True
me_cube_001.update()

# ---- objects
ob_wheel7 = bpy.data.objects.new('Wheel7', me_cube_001)

# ---- transforms, parenting, visibility, modifiers, constraints
ob_wheel7.location = (0.0, 0.0, 0.0)
ob_wheel7.color = (0.9895, 0.9098, 1.0, 1.0)
ob_wheel7.display_bounds_type = 'CAPSULE'
ob_wheel7.display.show_shadows = False
ob_wheel7.use_mesh_mirror_z = True

# ---- collection membership
scene.collection.objects.link(ob_wheel7)

# ---- scene / render settings (as saved in the file)
scene.frame_start = 1; scene.frame_end = 250; scene.frame_set(1)
scene.render.engine = 'BLENDER_EEVEE_NEXT'
scene.render.resolution_x = 2048
scene.render.resolution_y = 2048
scene.cycles.sampling_pattern = 'TABULATED_SOBOL'
scene.cycles.use_light_tree = False
scene.eevee.use_gtao = True
scene.eevee.use_raytracing = True
scene.view_settings.view_transform = 'Filmic'
bpy.context.view_layer.update()

# ---- added for rendering (the .blend has no active camera and no usable light): camera, sun
cam_auto = bpy.data.cameras.new('AutoCamera')
cam_auto.lens = 50.0
cam_auto.sensor_width = 36.0
cam_auto.clip_end = 1000.0
ob_auto_camera = bpy.data.objects.new('AutoCamera', cam_auto)
scene.collection.objects.link(ob_auto_camera)
ob_auto_camera.location = (5.2598, -6.31176, 4.20784)
ob_auto_camera.rotation_euler = (1.09748, -7.21219e-08, 0.694738)
scene.camera = ob_auto_camera
light_auto_sun = bpy.data.lights.new('AutoSun', 'SUN')
light_auto_sun.energy = 3.0
light_auto_sun.angle = 0.0523599
ob_auto_sun = bpy.data.objects.new('AutoSun', light_auto_sun)
scene.collection.objects.link(ob_auto_sun)
ob_auto_sun.rotation_euler = (0.872665, 0.174533, 0.523599)
bpy.context.view_layer.update()
